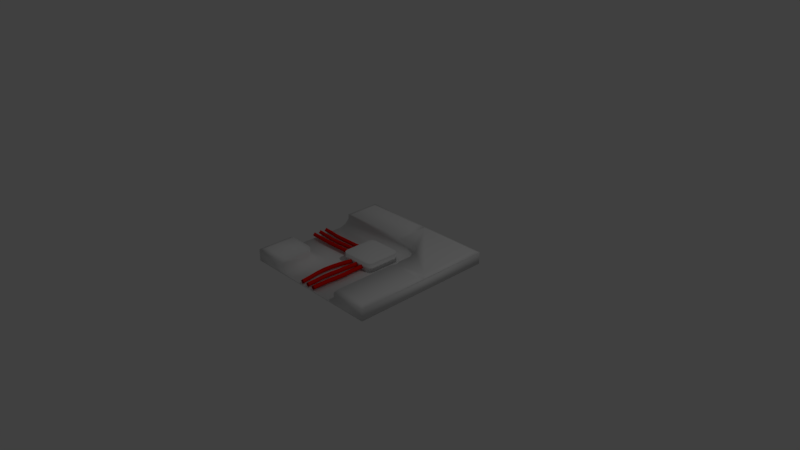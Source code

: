 # Source: FloorTileWiresBend.blend  (saved by Blender 2.78.0; exported with 4.5.12 LTS)
import bpy
from mathutils import Matrix  # noqa: F401  (used for matrix-valued properties, if any)

bpy.ops.wm.read_factory_settings(use_empty=True)
scene = bpy.context.scene
scene.name = 'Scene'

# ---- collections
col_collection_1 = bpy.data.collections.new('Collection 1'); scene.collection.children.link(col_collection_1)

# ---- materials (node trees are filled in below, after node groups)
mat_material_002 = bpy.data.materials.new('Material.002')
mat_material_002.alpha_threshold = 0.0
mat_material_002.use_transparent_shadow = False
mat_material_002.roughness = 0.5
mat_material_002.line_color = (0.0, 0.0, 0.0, 1.0)
mat_material_003 = bpy.data.materials.new('Material.003')
mat_material_003.alpha_threshold = 0.0
mat_material_003.use_transparent_shadow = False
mat_material_003.diffuse_color = (0.0993, 0.8, 0.04594, 1.0)
mat_material_003.roughness = 0.5
mat_material_003.line_color = (0.0, 0.0, 0.0, 1.0)
mat_material_004 = bpy.data.materials.new('Material.004')
mat_material_004.alpha_threshold = 0.0
mat_material_004.use_transparent_shadow = False
mat_material_004.diffuse_color = (0.8, 0.005922, 0.0, 1.0)
mat_material_004.roughness = 0.5
mat_material_005 = bpy.data.materials.new('Material.005')
mat_material_005.alpha_threshold = 0.0
mat_material_005.use_transparent_shadow = False
mat_material_005.diffuse_color = (0.0993, 0.8, 0.04594, 1.0)
mat_material_005.roughness = 0.5
mat_material_005.line_color = (0.0, 0.0, 0.0, 1.0)
mat_material_006 = bpy.data.materials.new('Material.006')
mat_material_006.alpha_threshold = 0.0
mat_material_006.use_transparent_shadow = False
mat_material_006.diffuse_color = (0.8, 0.005922, 0.0, 1.0)
mat_material_006.roughness = 0.5

# ---- material node trees

# ---- world
world_world = bpy.data.worlds.new('World'); scene.world = world_world
world_world.color = (0.05088, 0.05088, 0.05088)
world_world.use_sun_shadow = False
world_world.sun_shadow_jitter_overblur = 0.0
world_world.cycles.sampling_method = 'MANUAL'

# ---- cameras
cam_camera = bpy.data.cameras.new('Camera')
cam_camera.clip_end = 100.0
cam_camera.lens = 35.0
cam_camera.sensor_width = 32.0
cam_camera.sensor_height = 18.0
cam_camera.ortho_scale = 7.314
cam_camera.dof.focus_distance = 0.0
cam_camera.dof.aperture_fstop = 128.0

# ---- lights
light_lamp = bpy.data.lights.new('Lamp', 'POINT')
light_lamp.transmission_factor = 0.0
light_lamp.cutoff_distance = 30.0
light_lamp.energy = 100.0
light_lamp.shadow_buffer_clip_start = 1.001
light_lamp.shadow_soft_size = 0.1
light_lamp.shadow_maximum_resolution = 0.006
light_lamp.use_absolute_resolution = True

# ---- meshes
me_cube_006 = bpy.data.meshes.new('Cube.006')
me_cube_006.from_pydata([(-0.7304, -0.9041, -1.654), (-0.982, -0.6525, -1.654), (-0.9083, -0.8304, -1.654), (-0.982, -0.6525, 0.3458), (-0.7304, -0.9041, 0.3458), (-0.9083, -0.8304, 0.3458), (-0.982, 0.8442, -1.654), (-0.7304, 1.096, -1.654), (-0.9083, 1.022, -1.654), (-0.7304, 1.096, 0.3458), (-0.982, 0.8442, 0.3458), (-0.9083, 1.022, 0.3458), (1.018, -0.6525, -1.654), (0.7663, -0.9041, -1.654), (0.9443, -0.8304, -1.654), (0.7663, -0.9041, 0.3458), (1.018, -0.6525, 0.3458), (0.9443, -0.8304, 0.3458), (0.7663, 1.096, -1.654), (1.018, 0.8442, -1.654), (0.9443, 1.022, -1.654), (1.018, 0.8442, 0.3458), (0.7663, 1.096, 0.3458), (0.9443, 1.022, 0.3458)], [], [(13, 15, 4, 0), (19, 21, 16, 12), (21, 23, 22, 9, 11, 10, 3, 5, 4, 15, 17, 16), (1, 3, 10, 6), (7, 9, 22, 18), (0, 4, 5, 2), (2, 5, 3, 1), (9, 7, 8, 11), (11, 8, 6, 10), (21, 19, 20, 23), (23, 20, 18, 22), (15, 13, 14, 17), (17, 14, 12, 16), (6, 8, 7, 18, 20, 19, 12, 14, 13, 0, 2, 1)])
me_cube_006.polygons.foreach_set('use_smooth', [True] * 14)
me_cube_006.use_remesh_preserve_volume = False
me_cube_006.use_remesh_preserve_attributes = False
me_cube_006.use_mirror_vertex_groups = False
me_cube_006.update()
me_cube_003 = bpy.data.meshes.new('Cube.003')
me_cube_003.from_pydata([(1.0, 1.0, -0.1214), (1.002, -1.0, -0.1214), (-1.0, -1.0, -0.1214), (-1.0, 1.0, -0.1214), (0.93, 0.93, 0.0636), (0.9362, -0.93, 0.0636), (-0.93, 0.93, 0.0636), (-0.93, -0.93, 0.0636), (0.9362, 0.07, 0.0636), (-0.07, 0.93, 0.0636), (-1.0, -1.0, 0.04386), (0.07015, 0.93, 0.0636), (-1.0, 1.0, 0.04386), (1.0, 1.0, 0.04386), (0.9362, -0.07, 0.0636), (2.384e-07, 1.0, 0.04386), (1.005, -4.172e-07, 0.04386), (1.005, -1.0, 0.04386), (-0.5, -0.93, 0.0636), (-0.5, -1.0, 0.04386), (-1.0, -0.5, 0.04386), (-0.93, -0.5, 0.0636), (0.5, -0.93, 0.0636), (0.5, -1.0, 0.04386), (0.005259, 0.5, 0.04386), (0.07669, 0.5, 0.0636), (-0.06613, 0.5, 0.0636), (-0.93, 0.5, 0.0636), (-1.0, 0.5, 0.04386), (0.5, -2.341e-07, 0.04386), (0.5, 0.07, 0.0636), (0.5, -0.07, 0.0636), (-0.5, -1.0, -0.01749), (0.5, -1.0, -0.01749), (-1.0, -0.5, -0.01749), (-1.0, 0.5, -0.01749), (-0.3614, -1.0, -0.1085), (-0.4427, -1.0, -0.07478), (0.4427, -1.0, -0.07478), (0.3614, -1.0, -0.1085), (-1.0, -0.4427, -0.07478), (-1.0, -0.3614, -0.1085), (-1.0, 0.3614, -0.1085), (-1.0, 0.4427, -0.07478), (-0.5, -0.6207, 0.0636), (-0.6207, -0.5, 0.0636), (-0.5162, -0.5603, 0.0636), (-0.5603, -0.5162, 0.0636), (-0.5, -0.6207, -0.01749), (-0.6207, -0.5, -0.01749), (-0.5162, -0.5603, -0.01749), (-0.5603, -0.5162, -0.01749), (-0.5634, -0.4427, -0.07478), (-0.4427, -0.5634, -0.07478), (-0.5031, -0.4589, -0.07478), (-0.4589, -0.5031, -0.07478), (-0.4821, -0.3614, -0.1085), (-0.3614, -0.4821, -0.1085), (-0.4218, -0.3776, -0.1085), (-0.3776, -0.4218, -0.1085), (0.2563, 0.5, 0.0636), (0.5, 0.2563, 0.0636), (0.3781, 0.4673, 0.0636), (0.4673, 0.3781, 0.0636), (0.2563, 0.5, -0.01749), (0.5, 0.2563, -0.01749), (0.3781, 0.4673, -0.01749), (0.4673, 0.3781, -0.01749), (0.3614, 0.1177, -0.1085), (0.1177, 0.3614, -0.1085), (0.3288, 0.2396, -0.1085), (0.2396, 0.3288, -0.1085), (0.4427, 0.199, -0.07478), (0.199, 0.4427, -0.07478), (0.4101, 0.3209, -0.07478), (0.3209, 0.4101, -0.07478)], [], [(18, 44, 46, 47, 45, 21, 7), (37, 53, 48, 32), (41, 56, 58, 59, 57, 36, 39, 68, 70, 71, 69, 42), (0, 1, 2, 3), (0, 13, 16, 17, 1), (13, 0, 3, 12, 15), (14, 31, 22, 5), (65, 33, 23, 22, 31, 29, 30, 61), (9, 6, 27, 26), (7, 21, 20, 10), (6, 9, 15, 12), (9, 26, 24, 15), (4, 8, 16, 13), (11, 4, 13, 15), (8, 30, 29, 16), (14, 5, 17, 16), (5, 22, 23, 17), (28, 27, 6, 12), (34, 49, 52, 40), (29, 31, 14, 16), (2, 10, 20, 34, 40, 41, 42, 43, 35, 28, 12, 3), (49, 34, 20, 21, 45), (24, 25, 11, 15), (19, 18, 7, 10), (1, 17, 23, 33, 38, 39, 36, 37, 32, 19, 10, 2), (56, 41, 40, 52), (65, 72, 38, 33), (36, 57, 53, 37), (72, 68, 39, 38), (64, 35, 43, 73), (42, 69, 73, 43), (4, 11, 25, 60, 62, 63, 61, 30, 8), (44, 48, 50, 46), (46, 50, 51, 47), (47, 51, 49, 45), (53, 57, 59, 55), (55, 59, 58, 54), (54, 58, 56, 52), (52, 49, 51, 54), (54, 51, 50, 55), (55, 50, 48, 53), (32, 48, 44, 18, 19), (65, 61, 63, 67), (67, 63, 62, 66), (66, 62, 60, 64), (73, 69, 71, 75), (75, 71, 70, 74), (74, 70, 68, 72), (72, 65, 67, 74), (74, 67, 66, 75), (75, 66, 64, 73), (64, 60, 25, 24, 26, 27, 28, 35)])
me_cube_003.polygons.foreach_set('use_smooth', [True] * 52)
me_cube_003.materials.append(mat_material_002)
me_cube_003.use_remesh_preserve_volume = False
me_cube_003.use_remesh_preserve_attributes = False
me_cube_003.use_mirror_vertex_groups = False
me_cube_003.update()
me_cylinder_003 = bpy.data.meshes.new('Cylinder.003')
me_cylinder_003.from_pydata([(0.007732, 2.764, -1.0), (1.008, 1.764, -1.0), (0.007732, 0.7639, -1.0), (-0.9923, 1.764, -1.0), (-0.2173, 2.764, -0.875), (-0.5522, 2.764, -0.75), (-0.4539, 2.764, -0.625), (-0.1132, 2.764, -0.5), (0.05671, 2.764, -0.375), (0.3425, 2.764, -0.25), (0.5403, 2.764, -0.125), (1.54, 1.764, -0.125), (1.342, 1.764, -0.25), (1.057, 1.764, -0.375), (0.8868, 1.764, -0.5), (0.5461, 1.764, -0.625), (0.4478, 1.764, -0.75), (0.7827, 1.764, -0.875), (0.5403, 0.7639, -0.125), (0.3425, 0.7639, -0.25), (0.05671, 0.7639, -0.375), (-0.1132, 0.7639, -0.5), (-0.4539, 0.7639, -0.625), (-0.5522, 0.7639, -0.75), (-0.2173, 0.7639, -0.875), (-0.4597, 1.764, -0.125), (-0.6575, 1.764, -0.25), (-0.9418, 1.764, -0.375), (-1.112, 1.764, -0.5), (-1.454, 1.764, -0.625), (-1.552, 1.764, -0.75), (-1.217, 1.764, -0.875), (-3.15, 2.764, -1.0), (-2.15, 1.764, -1.0), (-3.15, 0.7639, -1.0), (-4.15, 1.764, -1.0), (-3.634, 2.764, -0.875), (-4.308, 2.764, -0.75), (-4.571, 2.764, -0.625), (-4.404, 2.764, -0.5), (-3.826, 2.764, -0.375), (-2.894, 2.764, -0.25), (-2.354, 2.764, -0.125), (-1.354, 1.764, -0.125), (-1.894, 1.764, -0.25), (-2.826, 1.764, -0.375), (-3.404, 1.764, -0.5), (-3.571, 1.764, -0.625), (-3.308, 1.764, -0.75), (-2.634, 1.764, -0.875), (-2.354, 0.7639, -0.125), (-2.894, 0.7639, -0.25), (-3.826, 0.7639, -0.375), (-4.404, 0.7639, -0.5), (-4.571, 0.7639, -0.625), (-4.308, 0.7639, -0.75), (-3.634, 0.7639, -0.875), (-3.354, 1.764, -0.125), (-3.894, 1.764, -0.25), (-4.826, 1.764, -0.375), (-5.403, 1.764, -0.5), (-5.571, 1.764, -0.625), (-5.307, 1.764, -0.75), (-4.634, 1.764, -0.875), (3.133, 2.764, -1.0), (4.133, 1.764, -1.0), (3.133, 0.7639, -1.0), (2.133, 1.764, -1.0), (3.037, 2.764, -0.875), (3.053, 2.764, -0.75), (3.418, 2.764, -0.625), (3.497, 2.764, -0.5), (3.199, 2.764, -0.375), (3.232, 2.764, -0.25), (3.563, 2.764, -0.125), (4.55, 1.764, -0.125), (4.226, 1.764, -0.25), (4.199, 1.764, -0.375), (4.496, 1.764, -0.5), (4.418, 1.764, -0.625), (4.053, 1.764, -0.75), (4.037, 1.764, -0.875), (3.55, 0.7639, -0.125), (3.227, 0.7639, -0.25), (3.199, 0.7639, -0.375), (3.496, 0.7639, -0.5), (3.418, 0.7639, -0.625), (3.053, 0.7639, -0.75), (3.037, 0.7639, -0.875), (2.563, 1.764, -0.125), (2.232, 1.764, -0.25), (2.199, 1.764, -0.375), (2.497, 1.764, -0.5), (2.418, 1.764, -0.625), (2.053, 1.764, -0.75), (2.037, 1.764, -0.875)], [], [(3, 31, 4, 0), (31, 30, 5, 4), (30, 29, 6, 5), (29, 28, 7, 6), (28, 27, 8, 7), (27, 26, 9, 8), (26, 25, 10, 9), (2, 24, 31, 3), (24, 23, 30, 31), (23, 22, 29, 30), (22, 21, 28, 29), (21, 20, 27, 28), (20, 19, 26, 27), (19, 18, 25, 26), (1, 17, 24, 2), (17, 16, 23, 24), (16, 15, 22, 23), (15, 14, 21, 22), (14, 13, 20, 21), (13, 12, 19, 20), (12, 11, 18, 19), (0, 4, 17, 1), (4, 5, 16, 17), (5, 6, 15, 16), (6, 7, 14, 15), (7, 8, 13, 14), (8, 9, 12, 13), (9, 10, 11, 12), (35, 63, 36, 32), (63, 62, 37, 36), (62, 61, 38, 37), (61, 60, 39, 38), (60, 59, 40, 39), (59, 58, 41, 40), (58, 57, 42, 41), (34, 56, 63, 35), (56, 55, 62, 63), (55, 54, 61, 62), (54, 53, 60, 61), (53, 52, 59, 60), (52, 51, 58, 59), (51, 50, 57, 58), (33, 49, 56, 34), (49, 48, 55, 56), (48, 47, 54, 55), (47, 46, 53, 54), (46, 45, 52, 53), (45, 44, 51, 52), (44, 43, 50, 51), (32, 36, 49, 33), (36, 37, 48, 49), (37, 38, 47, 48), (38, 39, 46, 47), (39, 40, 45, 46), (40, 41, 44, 45), (41, 42, 43, 44), (67, 95, 68, 64), (95, 94, 69, 68), (94, 93, 70, 69), (93, 92, 71, 70), (92, 91, 72, 71), (91, 90, 73, 72), (90, 89, 74, 73), (66, 88, 95, 67), (88, 87, 94, 95), (87, 86, 93, 94), (86, 85, 92, 93), (85, 84, 91, 92), (84, 83, 90, 91), (83, 82, 89, 90), (65, 81, 88, 66), (81, 80, 87, 88), (80, 79, 86, 87), (79, 78, 85, 86), (78, 77, 84, 85), (77, 76, 83, 84), (76, 75, 82, 83), (64, 68, 81, 65), (68, 69, 80, 81), (69, 70, 79, 80), (70, 71, 78, 79), (71, 72, 77, 78), (72, 73, 76, 77), (73, 74, 75, 76)])
me_cylinder_003.polygons.foreach_set('use_smooth', [True] * 84)
me_cylinder_003.polygons.foreach_set('material_index', [1, 1, 1, 1, 1, 1, 1, 1, 1, 1, 1, 1, 1, 1, 1, 1, 1, 1, 1, 1, 1, 1, 1, 1, 1, 1, 1, 1, 1, 1, 1, 1, 1, 1, 1, 1, 1, 1, 1, 1, 1, 1, 1, 1, 1, 1, 1, 1, 1, 1, 1, 1, 1, 1, 1, 1, 1, 1, 1, 1, 1, 1, 1, 1, 1, 1, 1, 1, 1, 1, 1, 1, 1, 1, 1, 1, 1, 1, 1, 1, 1, 1, 1, 1])
me_cylinder_003.materials.append(mat_material_003)
me_cylinder_003.materials.append(mat_material_004)
me_cylinder_003.use_remesh_preserve_volume = False
me_cylinder_003.use_remesh_preserve_attributes = False
me_cylinder_003.use_mirror_vertex_groups = False
me_cylinder_003.update()
me_cylinder_004 = bpy.data.meshes.new('Cylinder.004')
me_cylinder_004.from_pydata([(-3.02, 1.0, 1.0), (-2.02, -4.371e-08, 1.0), (-3.02, -1.0, 1.0), (-4.02, 1.192e-08, 1.0), (-2.487, 1.0, 0.125), (-2.564, 1.0, 0.25), (-2.91, 1.0, 0.375), (-3.143, 1.0, 0.5), (-3.484, 1.0, 0.625), (-3.516, 1.0, 0.75), (-3.121, 1.0, 0.875), (-2.121, -4.371e-08, 0.875), (-2.516, -4.371e-08, 0.75), (-2.484, -4.371e-08, 0.625), (-2.143, -4.371e-08, 0.5), (-1.91, -4.371e-08, 0.375), (-1.564, -4.371e-08, 0.25), (-1.487, -4.371e-08, 0.125), (-3.121, -1.0, 0.875), (-3.516, -1.0, 0.75), (-3.484, -1.0, 0.625), (-3.143, -1.0, 0.5), (-2.91, -1.0, 0.375), (-2.564, -1.0, 0.25), (-2.487, -1.0, 0.125), (-4.121, 1.192e-08, 0.875), (-4.516, 1.192e-08, 0.75), (-4.484, 1.192e-08, 0.625), (-4.14, 1.192e-08, 0.5), (-3.905, 1.192e-08, 0.375), (-3.564, 1.192e-08, 0.25), (-3.487, 1.192e-08, 0.125), (-6.053, 1.0, 1.0), (-5.053, -9.223e-06, 1.0), (-6.053, -1.0, 1.0), (-7.053, -9.167e-06, 1.0), (-5.381, 1.0, 0.125), (-5.591, 1.0, 0.25), (-5.839, 1.0, 0.375), (-6.015, 1.0, 0.5), (-6.15, 1.0, 0.625), (-6.218, 1.0, 0.75), (-6.155, 1.0, 0.875), (-5.155, -9.223e-06, 0.875), (-5.218, -9.223e-06, 0.75), (-5.15, -9.223e-06, 0.625), (-5.015, -9.223e-06, 0.5), (-4.839, -9.223e-06, 0.375), (-4.591, -9.223e-06, 0.25), (-4.381, -9.223e-06, 0.125), (-6.155, -1.0, 0.875), (-6.218, -1.0, 0.75), (-6.15, -1.0, 0.625), (-6.015, -1.0, 0.5), (-5.839, -1.0, 0.375), (-5.591, -1.0, 0.25), (-5.381, -1.0, 0.125), (-7.154, -9.167e-06, 0.875), (-7.216, -9.167e-06, 0.75), (-7.148, -9.167e-06, 0.625), (-7.013, -9.167e-06, 0.5), (-6.837, -9.167e-06, 0.375), (-6.591, -9.167e-06, 0.25), (-6.381, -9.167e-06, 0.125), (0.01028, 1.0, 1.0), (1.01, -4.371e-08, 1.0), (0.01028, -1.0, 1.0), (-0.9898, 1.192e-08, 1.0), (0.4618, 1.0, 0.125), (0.2501, 1.0, 0.25), (-0.1549, 1.0, 0.375), (-0.2695, 1.0, 0.5), (-0.3988, 1.0, 0.625), (-0.457, 1.0, 0.75), (-0.08193, 1.0, 0.875), (0.9181, -4.371e-08, 0.875), (0.543, -4.371e-08, 0.75), (0.6012, -4.371e-08, 0.625), (0.7302, -4.371e-08, 0.5), (0.8448, -4.371e-08, 0.375), (1.242, -4.371e-08, 0.25), (1.452, -4.371e-08, 0.125), (-0.08193, -1.0, 0.875), (-0.457, -1.0, 0.75), (-0.3988, -1.0, 0.625), (-0.2695, -1.0, 0.5), (-0.1549, -1.0, 0.375), (0.2422, -1.0, 0.25), (0.4517, -1.0, 0.125), (-1.082, 1.192e-08, 0.875), (-1.457, 1.192e-08, 0.75), (-1.399, 1.192e-08, 0.625), (-1.256, 1.192e-08, 0.5), (-1.137, 1.192e-08, 0.375), (-0.7499, 1.192e-08, 0.25), (-0.5382, 1.192e-08, 0.125)], [], [(10, 0, 1, 11), (11, 1, 2, 18), (18, 2, 3, 25), (25, 3, 0, 10), (31, 30, 5, 4), (30, 29, 6, 5), (29, 28, 7, 6), (28, 27, 8, 7), (27, 26, 9, 8), (26, 25, 10, 9), (24, 23, 30, 31), (23, 22, 29, 30), (22, 21, 28, 29), (21, 20, 27, 28), (20, 19, 26, 27), (19, 18, 25, 26), (17, 16, 23, 24), (16, 15, 22, 23), (15, 14, 21, 22), (14, 13, 20, 21), (13, 12, 19, 20), (12, 11, 18, 19), (4, 5, 16, 17), (5, 6, 15, 16), (6, 7, 14, 15), (7, 8, 13, 14), (8, 9, 12, 13), (9, 10, 11, 12), (42, 32, 33, 43), (43, 33, 34, 50), (50, 34, 35, 57), (57, 35, 32, 42), (63, 62, 37, 36), (62, 61, 38, 37), (61, 60, 39, 38), (60, 59, 40, 39), (59, 58, 41, 40), (58, 57, 42, 41), (56, 55, 62, 63), (55, 54, 61, 62), (54, 53, 60, 61), (53, 52, 59, 60), (52, 51, 58, 59), (51, 50, 57, 58), (49, 48, 55, 56), (48, 47, 54, 55), (47, 46, 53, 54), (46, 45, 52, 53), (45, 44, 51, 52), (44, 43, 50, 51), (36, 37, 48, 49), (37, 38, 47, 48), (38, 39, 46, 47), (39, 40, 45, 46), (40, 41, 44, 45), (41, 42, 43, 44), (74, 64, 65, 75), (75, 65, 66, 82), (82, 66, 67, 89), (89, 67, 64, 74), (95, 94, 69, 68), (94, 93, 70, 69), (93, 92, 71, 70), (92, 91, 72, 71), (91, 90, 73, 72), (90, 89, 74, 73), (88, 87, 94, 95), (87, 86, 93, 94), (86, 85, 92, 93), (85, 84, 91, 92), (84, 83, 90, 91), (83, 82, 89, 90), (81, 80, 87, 88), (80, 79, 86, 87), (79, 78, 85, 86), (78, 77, 84, 85), (77, 76, 83, 84), (76, 75, 82, 83), (68, 69, 80, 81), (69, 70, 79, 80), (70, 71, 78, 79), (71, 72, 77, 78), (72, 73, 76, 77), (73, 74, 75, 76)])
me_cylinder_004.polygons.foreach_set('use_smooth', [True] * 84)
me_cylinder_004.polygons.foreach_set('material_index', [1, 1, 1, 1, 1, 1, 1, 1, 1, 1, 1, 1, 1, 1, 1, 1, 1, 1, 1, 1, 1, 1, 1, 1, 1, 1, 1, 1, 1, 1, 1, 1, 1, 1, 1, 1, 1, 1, 1, 1, 1, 1, 1, 1, 1, 1, 1, 1, 1, 1, 1, 1, 1, 1, 1, 1, 1, 1, 1, 1, 1, 1, 1, 1, 1, 1, 1, 1, 1, 1, 1, 1, 1, 1, 1, 1, 1, 1, 1, 1, 1, 1, 1, 1])
me_cylinder_004.materials.append(mat_material_005)
me_cylinder_004.materials.append(mat_material_006)
me_cylinder_004.use_remesh_preserve_volume = False
me_cylinder_004.use_remesh_preserve_attributes = False
me_cylinder_004.use_mirror_vertex_groups = False
me_cylinder_004.update()

# ---- objects
ob_cube = bpy.data.objects.new('Cube', me_cube_006)
ob_lamp = bpy.data.objects.new('Lamp', light_lamp)
ob_camera = bpy.data.objects.new('Camera', cam_camera)
ob_cube_001 = bpy.data.objects.new('Cube.001', me_cube_003)
ob_cylinder_002 = bpy.data.objects.new('Cylinder.002', me_cylinder_003)
ob_cylinder_000 = bpy.data.objects.new('Cylinder.000', me_cylinder_004)

# ---- transforms, parenting, visibility, modifiers, constraints
ob_cube.location = (0.0, 0.0, 3.725e-09)
ob_cube.scale = (0.2503, 0.2503, 0.06674)
ob_cube.lineart.crease_threshold = 0.0
ob_lamp.location = (4.076, 1.005, 5.904)
ob_lamp.rotation_euler = (0.6503, 0.05522, 1.866)
ob_lamp.lock_rotations_4d = False
ob_lamp.empty_display_type = 'ARROWS'
ob_lamp.color = (0.0, 0.0, 0.0, 0.0)
ob_lamp.lineart.crease_threshold = 0.0
ob_camera.location = (7.481, -6.508, 5.344)
ob_camera.rotation_euler = (1.109, 0.0, 0.8149)
ob_camera.lock_rotations_4d = False
ob_camera.empty_display_type = 'ARROWS'
ob_camera.color = (0.0, 0.0, 0.0, 0.0)
ob_camera.display_type = 'WIRE'
ob_camera.lineart.crease_threshold = 0.0
ob_cube_001.location = (0.0, 0.0, 0.0)
ob_cube_001.lock_rotations_4d = False
ob_cube_001.empty_display_type = 'ARROWS'
ob_cube_001.lineart.crease_threshold = 0.0
ob_cylinder_002.location = (7.451e-09, -4.441e-16, 0.0)
ob_cylinder_002.rotation_euler = (-1.571, -2.22e-16, 2.22e-16)
ob_cylinder_002.scale = (0.03301, 0.03301, 1.0)
ob_cylinder_002.lineart.crease_threshold = 0.0
ob_cylinder_000.location = (0.0, 0.1, -0.05822)
ob_cylinder_000.rotation_euler = (-1.571, -2.22e-16, 1.571)
ob_cylinder_000.scale = (0.03301, 0.03301, 1.0)
ob_cylinder_000.lineart.crease_threshold = 0.0

# ---- collection membership
col_collection_1.objects.link(ob_cube)
col_collection_1.objects.link(ob_lamp)
col_collection_1.objects.link(ob_camera)
col_collection_1.objects.link(ob_cube_001)
col_collection_1.objects.link(ob_cylinder_002)
col_collection_1.objects.link(ob_cylinder_000)

# ---- scene / render settings (as saved in the file)
scene.camera = ob_camera
scene.frame_start = 1; scene.frame_end = 250; scene.frame_set(1)
scene.render.engine = 'BLENDER_EEVEE_NEXT'
scene.render.resolution_percentage = 50
scene.render.dither_intensity = 0.0
scene.cycles.use_denoising = False
scene.cycles.samples = 128
scene.cycles.sampling_pattern = 'TABULATED_SOBOL'
scene.cycles.light_sampling_threshold = 0.0
scene.cycles.use_adaptive_sampling = False
scene.cycles.use_light_tree = False
scene.cycles.blur_glossy = 0.0
scene.cycles.sample_clamp_indirect = 0.0
scene.view_settings.view_transform = 'Standard'
bpy.context.view_layer.update()

